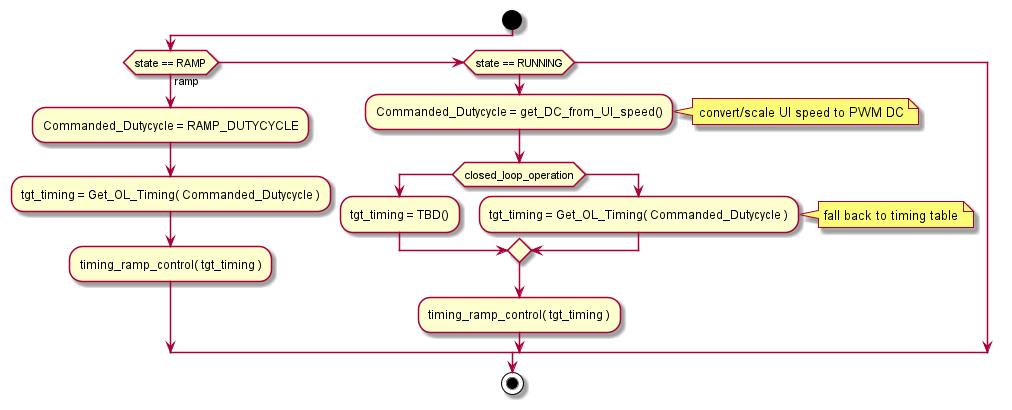

The diagram above was rendered by PlantUML. Its source (embedded in the PNG):
@startuml inline_umlgraph_10.png
  start

  if (state == RAMP) then (ramp)
    :Commanded_Dutycycle = RAMP_DUTYCYCLE;
    :tgt_timing = Get_OL_Timing( Commanded_Dutycycle );
    :timing_ramp_control( tgt_timing );

  elseif (state == RUNNING) then
    :Commanded_Dutycycle = get_DC_from_UI_speed();
    note right: convert/scale UI speed to PWM DC

    if (closed_loop_operation) then
      :tgt_timing = TBD();
    else
      :tgt_timing = Get_OL_Timing( Commanded_Dutycycle );
      note right: fall back to timing table
    endif
    :timing_ramp_control( tgt_timing );
  endif
  stop
@enduml